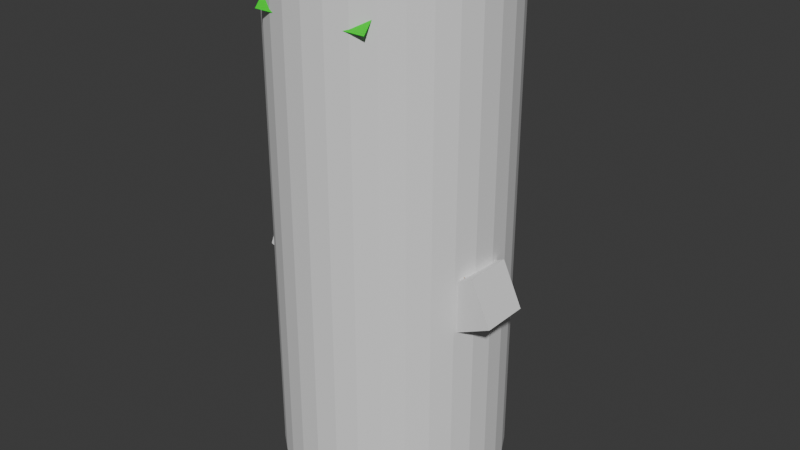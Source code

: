 # Source: Golem2Rig.blend  (saved by Blender 4.3.34; exported with 4.5.12 LTS)
import bpy
from mathutils import Matrix  # noqa: F401  (used for matrix-valued properties, if any)

bpy.ops.wm.read_factory_settings(use_empty=True)
scene = bpy.context.scene
scene.name = 'Scene'

# ---- collections
col_golem = bpy.data.collections.new('Golem'); scene.collection.children.link(col_golem)
col_collection_3 = bpy.data.collections.new('Collection 3'); col_golem.children.link(col_collection_3)
col_collection_2 = bpy.data.collections.new('Collection 2'); scene.collection.children.link(col_collection_2)

# ---- materials (node trees are filled in below, after node groups)
mat_head = bpy.data.materials.new('Head')
mat_headflap = bpy.data.materials.new('HeadFlap')
mat_upper_body = bpy.data.materials.new('Upper Body')
mat_lowerbody = bpy.data.materials.new('LowerBody')
mat_neck = bpy.data.materials.new('Neck')
mat_upperarms = bpy.data.materials.new('UpperArms')
mat_lowerarms = bpy.data.materials.new('LowerArms')
mat_upperlegs = bpy.data.materials.new('UpperLegs')
mat_lowerlegs = bpy.data.materials.new('LowerLegs')

# ---- material node trees
mat_head.use_nodes = True; mat_head.node_tree.nodes.clear()
_N = mat_head.node_tree.nodes; _L = mat_head.node_tree.links
n0 = _N.new('ShaderNodeBsdfPrincipled'); n0.name = 'Principled BSDF'; n0.location = (10, 300)
n0.inputs[0].default_value = (0.4508, 0.2232, 0.05781, 1.0)
n1 = _N.new('ShaderNodeOutputMaterial'); n1.name = 'Material Output'; n1.location = (300, 300)
_L.new(n0.outputs[0], n1.inputs[0])
n1.is_active_output = True
mat_headflap.use_nodes = True; mat_headflap.node_tree.nodes.clear()
_N = mat_headflap.node_tree.nodes; _L = mat_headflap.node_tree.links
n0 = _N.new('ShaderNodeBsdfPrincipled'); n0.name = 'Principled BSDF'; n0.location = (10, 300)
n0.inputs[0].default_value = (0.0, 0.8001, 0.004696, 1.0)
n1 = _N.new('ShaderNodeOutputMaterial'); n1.name = 'Material Output'; n1.location = (300, 300)
_L.new(n0.outputs[0], n1.inputs[0])
n1.is_active_output = True
mat_upper_body.use_nodes = True; mat_upper_body.node_tree.nodes.clear()
_N = mat_upper_body.node_tree.nodes; _L = mat_upper_body.node_tree.links
n0 = _N.new('ShaderNodeBsdfPrincipled'); n0.name = 'Principled BSDF'; n0.location = (10, 300)
n0.inputs[0].default_value = (0.4508, 0.2232, 0.05781, 1.0)
n1 = _N.new('ShaderNodeOutputMaterial'); n1.name = 'Material Output'; n1.location = (300, 300)
_L.new(n0.outputs[0], n1.inputs[0])
n1.is_active_output = True
mat_lowerbody.use_nodes = True; mat_lowerbody.node_tree.nodes.clear()
_N = mat_lowerbody.node_tree.nodes; _L = mat_lowerbody.node_tree.links
n0 = _N.new('ShaderNodeBsdfPrincipled'); n0.name = 'Principled BSDF'; n0.location = (10, 300)
n0.inputs[0].default_value = (0.4508, 0.2232, 0.05781, 1.0)
n1 = _N.new('ShaderNodeOutputMaterial'); n1.name = 'Material Output'; n1.location = (300, 300)
_L.new(n0.outputs[0], n1.inputs[0])
n1.is_active_output = True
mat_neck.use_nodes = True; mat_neck.node_tree.nodes.clear()
_N = mat_neck.node_tree.nodes; _L = mat_neck.node_tree.links
n0 = _N.new('ShaderNodeBsdfPrincipled'); n0.name = 'Principled BSDF'; n0.location = (10, 300)
n0.inputs[0].default_value = (0.4508, 0.2232, 0.05781, 1.0)
n1 = _N.new('ShaderNodeOutputMaterial'); n1.name = 'Material Output'; n1.location = (300, 300)
_L.new(n0.outputs[0], n1.inputs[0])
n1.is_active_output = True
mat_upperarms.use_nodes = True; mat_upperarms.node_tree.nodes.clear()
_N = mat_upperarms.node_tree.nodes; _L = mat_upperarms.node_tree.links
n0 = _N.new('ShaderNodeBsdfPrincipled'); n0.name = 'Principled BSDF'; n0.location = (10, 300)
n0.inputs[0].default_value = (0.4508, 0.2232, 0.05781, 1.0)
n1 = _N.new('ShaderNodeOutputMaterial'); n1.name = 'Material Output'; n1.location = (300, 300)
_L.new(n0.outputs[0], n1.inputs[0])
n1.is_active_output = True
mat_lowerarms.use_nodes = True; mat_lowerarms.node_tree.nodes.clear()
_N = mat_lowerarms.node_tree.nodes; _L = mat_lowerarms.node_tree.links
n0 = _N.new('ShaderNodeBsdfPrincipled'); n0.name = 'Principled BSDF'; n0.location = (10, 300)
n0.inputs[0].default_value = (0.4508, 0.2232, 0.05781, 1.0)
n1 = _N.new('ShaderNodeOutputMaterial'); n1.name = 'Material Output'; n1.location = (300, 300)
_L.new(n0.outputs[0], n1.inputs[0])
n1.is_active_output = True
mat_upperlegs.use_nodes = True; mat_upperlegs.node_tree.nodes.clear()
_N = mat_upperlegs.node_tree.nodes; _L = mat_upperlegs.node_tree.links
n0 = _N.new('ShaderNodeBsdfPrincipled'); n0.name = 'Principled BSDF'; n0.location = (10, 300)
n0.inputs[0].default_value = (0.09203, 0.09203, 0.09203, 1.0)
n1 = _N.new('ShaderNodeOutputMaterial'); n1.name = 'Material Output'; n1.location = (300, 300)
_L.new(n0.outputs[0], n1.inputs[0])
n1.is_active_output = True
mat_lowerlegs.use_nodes = True; mat_lowerlegs.node_tree.nodes.clear()
_N = mat_lowerlegs.node_tree.nodes; _L = mat_lowerlegs.node_tree.links
n0 = _N.new('ShaderNodeBsdfPrincipled'); n0.name = 'Principled BSDF'; n0.location = (10, 300)
n0.inputs[0].default_value = (0.4508, 0.2232, 0.05781, 1.0)
n1 = _N.new('ShaderNodeOutputMaterial'); n1.name = 'Material Output'; n1.location = (300, 300)
_L.new(n0.outputs[0], n1.inputs[0])
n1.is_active_output = True

# ---- world
world_world = bpy.data.worlds.new('World'); scene.world = world_world
world_world.use_nodes = True; world_world.node_tree.nodes.clear()
_N = world_world.node_tree.nodes; _L = world_world.node_tree.links
n0 = _N.new('ShaderNodeOutputWorld'); n0.name = 'World Output'; n0.location = (300, 300)
n1 = _N.new('ShaderNodeBackground'); n1.name = 'Background'; n1.location = (10, 300)
n1.inputs[0].default_value = (0.05088, 0.05088, 0.05088, 1.0)
_L.new(n1.outputs[0], n0.inputs[0])
n0.is_active_output = True
world_world.color = (0.05088, 0.05088, 0.05088)
world_world.sun_shadow_jitter_overblur = 0.0

# ---- meshes
me_cube_001 = bpy.data.meshes.new('Cube.001')
me_cube_001.from_pydata([(0.2043, 0.1447, 1.411), (0.2043, 0.1447, 1.83), (0.2043, -0.274, 1.411), (0.2043, -0.274, 1.83), (-0.2145, 0.1447, 1.411), (-0.2145, 0.1447, 1.83), (-0.2145, -0.274, 1.411), (-0.2145, -0.274, 1.83), (0.2123, -0.3756, 1.725), (-0.2064, -0.3756, 1.725)], [], [(0, 1, 3, 2), (2, 3, 7, 6), (6, 7, 5, 4), (4, 5, 1, 0), (2, 6, 4, 0), (7, 3, 1, 5), (3, 7, 9, 8)])
me_cube_001.polygons.foreach_set('material_index', [0, 0, 0, 0, 0, 0, 1])
_uv = me_cube_001.uv_layers.new(name='UVMap')
_uv.uv.foreach_set('vector', [0.375, 0.0, 0.625, 0.0, 0.625, 0.25, 0.375, 0.25, 0.375, 0.25, 0.625, 0.25, 0.625, 0.5, 0.375, 0.5, 0.375, 0.5, 0.625, 0.5, 0.625, 0.75, 0.375, 0.75, 0.375, 0.75, 0.625, 0.75, 0.625, 1.0, 0.375, 1.0, 0.125, 0.5, 0.375, 0.5, 0.375, 0.75, 0.125, 0.75, 0.625, 0.5, 0.875, 0.5, 0.875, 0.75, 0.625, 0.75, 0.625, 0.25, 0.625, 0.5, 0.625, 0.5, 0.625, 0.25])
me_cube_001.materials.append(mat_head)
me_cube_001.materials.append(mat_headflap)
me_cube_001.update()
me_cube_002 = bpy.data.meshes.new('Cube.002')
me_cube_002.from_pydata([(0.1938, 0.08581, 1.158), (0.1938, 0.08581, 1.367), (0.1938, -0.1654, 1.158), (0.1938, -0.1654, 1.367), (-0.204, 0.08581, 1.158), (-0.204, 0.08581, 1.367), (-0.204, -0.1654, 1.158), (-0.204, -0.1654, 1.367)], [], [(0, 1, 3, 2), (2, 3, 7, 6), (6, 7, 5, 4), (4, 5, 1, 0), (2, 6, 4, 0), (7, 3, 1, 5)])
_uv = me_cube_002.uv_layers.new(name='UVMap')
_uv.uv.foreach_set('vector', [0.375, 0.0, 0.625, 0.0, 0.625, 0.25, 0.375, 0.25, 0.375, 0.25, 0.625, 0.25, 0.625, 0.5, 0.375, 0.5, 0.375, 0.5, 0.625, 0.5, 0.625, 0.75, 0.375, 0.75, 0.375, 0.75, 0.625, 0.75, 0.625, 1.0, 0.375, 1.0, 0.125, 0.5, 0.375, 0.5, 0.375, 0.75, 0.125, 0.75, 0.625, 0.5, 0.875, 0.5, 0.875, 0.75, 0.625, 0.75])
me_cube_002.materials.append(mat_upper_body)
me_cube_002.update()
me_cube_003 = bpy.data.meshes.new('Cube.003')
me_cube_003.from_pydata([(0.1938, 0.07863, 0.741), (0.1938, 0.07863, 1.16), (0.1938, -0.1307, 0.741), (0.1938, -0.1307, 1.16), (-0.204, 0.07863, 0.741), (-0.204, 0.07863, 1.16), (-0.204, -0.1307, 0.741), (-0.204, -0.1307, 1.16)], [], [(0, 1, 3, 2), (2, 3, 7, 6), (6, 7, 5, 4), (4, 5, 1, 0), (2, 6, 4, 0), (7, 3, 1, 5)])
_uv = me_cube_003.uv_layers.new(name='UVMap')
_uv.uv.foreach_set('vector', [0.375, 0.0, 0.625, 0.0, 0.625, 0.25, 0.375, 0.25, 0.375, 0.25, 0.625, 0.25, 0.625, 0.5, 0.375, 0.5, 0.375, 0.5, 0.625, 0.5, 0.625, 0.75, 0.375, 0.75, 0.375, 0.75, 0.625, 0.75, 0.625, 1.0, 0.375, 1.0, 0.125, 0.5, 0.375, 0.5, 0.375, 0.75, 0.125, 0.75, 0.625, 0.5, 0.875, 0.5, 0.875, 0.75, 0.625, 0.75])
me_cube_003.materials.append(mat_lowerbody)
me_cube_003.update()
me_cube_004 = bpy.data.meshes.new('Cube.004')
me_cube_004.from_pydata([(0.09957, 0.05769, 1.367), (0.09957, 0.05769, 1.409), (0.09957, -0.1098, 1.367), (0.09957, -0.1098, 1.409), (-0.1098, 0.05769, 1.367), (-0.1098, 0.05769, 1.409), (-0.1098, -0.1098, 1.367), (-0.1098, -0.1098, 1.409)], [], [(0, 1, 3, 2), (2, 3, 7, 6), (6, 7, 5, 4), (4, 5, 1, 0), (2, 6, 4, 0), (7, 3, 1, 5)])
_uv = me_cube_004.uv_layers.new(name='UVMap')
_uv.uv.foreach_set('vector', [0.375, 0.0, 0.625, 0.0, 0.625, 0.25, 0.375, 0.25, 0.375, 0.25, 0.625, 0.25, 0.625, 0.5, 0.375, 0.5, 0.375, 0.5, 0.625, 0.5, 0.625, 0.75, 0.375, 0.75, 0.375, 0.75, 0.625, 0.75, 0.625, 1.0, 0.375, 1.0, 0.125, 0.5, 0.375, 0.5, 0.375, 0.75, 0.125, 0.75, 0.625, 0.5, 0.875, 0.5, 0.875, 0.75, 0.625, 0.75])
me_cube_004.materials.append(mat_neck)
me_cube_004.update()
me_cube_020 = bpy.data.meshes.new('Cube.020')
me_cube_020.from_pydata([(0.2918, 0.005129, 1.124), (0.2033, 0.005129, 1.314), (0.2918, -0.1205, 1.124), (0.2033, -0.1205, 1.314), (0.2158, 0.005129, 1.089), (0.1274, 0.005129, 1.279), (0.2158, -0.1205, 1.089), (0.1274, -0.1205, 1.279)], [], [(0, 1, 3, 2), (2, 3, 7, 6), (6, 7, 5, 4), (4, 5, 1, 0), (2, 6, 4, 0), (7, 3, 1, 5)])
_uv = me_cube_020.uv_layers.new(name='UVMap')
_uv.uv.foreach_set('vector', [0.375, 0.0, 0.625, 0.0, 0.625, 0.25, 0.375, 0.25, 0.375, 0.25, 0.625, 0.25, 0.625, 0.5, 0.375, 0.5, 0.375, 0.5, 0.625, 0.5, 0.625, 0.75, 0.375, 0.75, 0.375, 0.75, 0.625, 0.75, 0.625, 1.0, 0.375, 1.0, 0.125, 0.5, 0.375, 0.5, 0.375, 0.75, 0.125, 0.75, 0.625, 0.5, 0.875, 0.5, 0.875, 0.75, 0.625, 0.75])
me_cube_020.materials.append(mat_upperarms)
me_cube_020.update()
me_cube_021 = bpy.data.meshes.new('Cube.021')
me_cube_021.from_pydata([(0.3811, 0.005129, 0.9326), (0.2926, 0.005129, 1.122), (0.3811, -0.1205, 0.9326), (0.2926, -0.1205, 1.122), (0.3052, 0.005129, 0.8973), (0.2167, 0.005129, 1.087), (0.3052, -0.1205, 0.8973), (0.2167, -0.1205, 1.087)], [], [(0, 1, 3, 2), (2, 3, 7, 6), (6, 7, 5, 4), (4, 5, 1, 0), (2, 6, 4, 0), (7, 3, 1, 5)])
_uv = me_cube_021.uv_layers.new(name='UVMap')
_uv.uv.foreach_set('vector', [0.375, 0.0, 0.625, 0.0, 0.625, 0.25, 0.375, 0.25, 0.375, 0.25, 0.625, 0.25, 0.625, 0.5, 0.375, 0.5, 0.375, 0.5, 0.625, 0.5, 0.625, 0.75, 0.375, 0.75, 0.375, 0.75, 0.625, 0.75, 0.625, 1.0, 0.375, 1.0, 0.125, 0.5, 0.375, 0.5, 0.375, 0.75, 0.125, 0.75, 0.625, 0.5, 0.875, 0.5, 0.875, 0.75, 0.625, 0.75])
me_cube_021.materials.append(mat_lowerarms)
me_cube_021.update()
me_cube_022 = bpy.data.meshes.new('Cube.022')
me_cube_022.from_pydata([(0.4963, 0.02607, 0.801), (0.4255, 0.02607, 0.9528), (0.4963, -0.1414, 0.801), (0.4255, -0.1414, 0.9528), (0.3445, 0.02607, 0.7302), (0.2737, 0.02607, 0.882), (0.3445, -0.1414, 0.7302), (0.2737, -0.1414, 0.882)], [], [(0, 1, 3, 2), (2, 3, 7, 6), (6, 7, 5, 4), (4, 5, 1, 0), (2, 6, 4, 0), (7, 3, 1, 5)])
_uv = me_cube_022.uv_layers.new(name='UVMap')
_uv.uv.foreach_set('vector', [0.375, 0.0, 0.625, 0.0, 0.625, 0.25, 0.375, 0.25, 0.375, 0.25, 0.625, 0.25, 0.625, 0.5, 0.375, 0.5, 0.375, 0.5, 0.625, 0.5, 0.625, 0.75, 0.375, 0.75, 0.375, 0.75, 0.625, 0.75, 0.625, 1.0, 0.375, 1.0, 0.125, 0.5, 0.375, 0.5, 0.375, 0.75, 0.125, 0.75, 0.625, 0.5, 0.875, 0.5, 0.875, 0.75, 0.625, 0.75])
me_cube_022.update()
me_cube_011 = bpy.data.meshes.new('Cube.011')
me_cube_011.from_pydata([(-0.2899, 0.02607, 0.7241), (-0.2326, 0.02607, 0.8815), (-0.2899, -0.1414, 0.7241), (-0.2326, -0.1414, 0.8815), (-0.4473, 0.02607, 0.7814), (-0.39, 0.02607, 0.9388), (-0.4473, -0.1414, 0.7814), (-0.39, -0.1414, 0.9388)], [], [(0, 1, 3, 2), (2, 3, 7, 6), (6, 7, 5, 4), (4, 5, 1, 0), (2, 6, 4, 0), (7, 3, 1, 5)])
_uv = me_cube_011.uv_layers.new(name='UVMap')
_uv.uv.foreach_set('vector', [0.375, 0.0, 0.625, 0.0, 0.625, 0.25, 0.375, 0.25, 0.375, 0.25, 0.625, 0.25, 0.625, 0.5, 0.375, 0.5, 0.375, 0.5, 0.625, 0.5, 0.625, 0.75, 0.375, 0.75, 0.375, 0.75, 0.625, 0.75, 0.625, 1.0, 0.375, 1.0, 0.125, 0.5, 0.375, 0.5, 0.375, 0.75, 0.125, 0.75, 0.625, 0.5, 0.875, 0.5, 0.875, 0.75, 0.625, 0.75])
me_cube_011.update()
me_cube_012 = bpy.data.meshes.new('Cube.012')
me_cube_012.from_pydata([(-0.2782, 0.00513, 0.8986), (-0.2066, 0.00513, 1.095), (-0.2782, -0.1205, 0.8986), (-0.2066, -0.1205, 1.095), (-0.3569, 0.00513, 0.9273), (-0.2853, 0.00513, 1.124), (-0.3569, -0.1205, 0.9273), (-0.2853, -0.1205, 1.124)], [], [(0, 1, 3, 2), (2, 3, 7, 6), (6, 7, 5, 4), (4, 5, 1, 0), (2, 6, 4, 0), (7, 3, 1, 5)])
_uv = me_cube_012.uv_layers.new(name='UVMap')
_uv.uv.foreach_set('vector', [0.375, 0.0, 0.625, 0.0, 0.625, 0.25, 0.375, 0.25, 0.375, 0.25, 0.625, 0.25, 0.625, 0.5, 0.375, 0.5, 0.375, 0.5, 0.625, 0.5, 0.625, 0.75, 0.375, 0.75, 0.375, 0.75, 0.625, 0.75, 0.625, 1.0, 0.375, 1.0, 0.125, 0.5, 0.375, 0.5, 0.375, 0.75, 0.125, 0.75, 0.625, 0.5, 0.875, 0.5, 0.875, 0.75, 0.625, 0.75])
me_cube_012.materials.append(mat_lowerarms)
me_cube_012.update()
me_cube_013 = bpy.data.meshes.new('Cube.013')
me_cube_013.from_pydata([(-0.2059, 0.00513, 1.097), (-0.1343, 0.00513, 1.294), (-0.2059, -0.1205, 1.097), (-0.1343, -0.1205, 1.294), (-0.2846, 0.00513, 1.126), (-0.213, 0.00513, 1.323), (-0.2846, -0.1205, 1.126), (-0.213, -0.1205, 1.323)], [], [(0, 1, 3, 2), (2, 3, 7, 6), (6, 7, 5, 4), (4, 5, 1, 0), (2, 6, 4, 0), (7, 3, 1, 5)])
_uv = me_cube_013.uv_layers.new(name='UVMap')
_uv.uv.foreach_set('vector', [0.375, 0.0, 0.625, 0.0, 0.625, 0.25, 0.375, 0.25, 0.375, 0.25, 0.625, 0.25, 0.625, 0.5, 0.375, 0.5, 0.375, 0.5, 0.625, 0.5, 0.625, 0.75, 0.375, 0.75, 0.375, 0.75, 0.625, 0.75, 0.625, 1.0, 0.375, 1.0, 0.125, 0.5, 0.375, 0.5, 0.375, 0.75, 0.125, 0.75, 0.625, 0.5, 0.875, 0.5, 0.875, 0.75, 0.625, 0.75])
me_cube_013.materials.append(mat_upperarms)
me_cube_013.update()
me_cube_014 = bpy.data.meshes.new('Cube.014')
me_cube_014.from_pydata([(-0.005082, 0.07863, 0.5324), (0.01317, 0.07863, 0.741), (-0.005082, -0.1307, 0.5324), (0.01317, -0.1307, 0.741), (-0.2137, 0.07863, 0.5506), (-0.1954, 0.07863, 0.7592), (-0.2137, -0.1307, 0.5506), (-0.1954, -0.1307, 0.7592)], [], [(0, 1, 3, 2), (2, 3, 7, 6), (6, 7, 5, 4), (4, 5, 1, 0), (2, 6, 4, 0), (7, 3, 1, 5)])
_uv = me_cube_014.uv_layers.new(name='UVMap')
_uv.uv.foreach_set('vector', [0.375, 0.0, 0.625, 0.0, 0.625, 0.25, 0.375, 0.25, 0.375, 0.25, 0.625, 0.25, 0.625, 0.5, 0.375, 0.5, 0.375, 0.5, 0.625, 0.5, 0.625, 0.75, 0.375, 0.75, 0.375, 0.75, 0.625, 0.75, 0.625, 1.0, 0.375, 1.0, 0.125, 0.5, 0.375, 0.5, 0.375, 0.75, 0.125, 0.75, 0.625, 0.5, 0.875, 0.5, 0.875, 0.75, 0.625, 0.75])
me_cube_014.materials.append(mat_upperlegs)
me_cube_014.update()
me_cube_015 = bpy.data.meshes.new('Cube.015')
me_cube_015.from_pydata([(-0.06302, 0.05769, 0.1133), (-0.02652, 0.05769, 0.5305), (-0.06302, -0.1098, 0.1133), (-0.02652, -0.1098, 0.5305), (-0.2299, 0.05769, 0.1279), (-0.1934, 0.05769, 0.5451), (-0.2299, -0.1098, 0.1279), (-0.1934, -0.1098, 0.5451)], [], [(0, 1, 3, 2), (2, 3, 7, 6), (6, 7, 5, 4), (4, 5, 1, 0), (2, 6, 4, 0), (7, 3, 1, 5)])
_uv = me_cube_015.uv_layers.new(name='UVMap')
_uv.uv.foreach_set('vector', [0.375, 0.0, 0.625, 0.0, 0.625, 0.25, 0.375, 0.25, 0.375, 0.25, 0.625, 0.25, 0.625, 0.5, 0.375, 0.5, 0.375, 0.5, 0.625, 0.5, 0.625, 0.75, 0.375, 0.75, 0.375, 0.75, 0.625, 0.75, 0.625, 1.0, 0.375, 1.0, 0.125, 0.5, 0.375, 0.5, 0.375, 0.75, 0.125, 0.75, 0.625, 0.5, 0.875, 0.5, 0.875, 0.75, 0.625, 0.75])
me_cube_015.materials.append(mat_lowerlegs)
me_cube_015.update()
me_cube_016 = bpy.data.meshes.new('Cube.016')
me_cube_016.from_pydata([(-0.05189, 0.09606, 0.00327), (-0.04276, 0.09606, 0.1076), (-0.05189, -0.218, 0.00327), (-0.04276, -0.218, 0.1076), (-0.2605, 0.09606, 0.02152), (-0.2513, 0.09606, 0.1258), (-0.2605, -0.218, 0.02152), (-0.2513, -0.218, 0.1258)], [], [(0, 1, 3, 2), (2, 3, 7, 6), (6, 7, 5, 4), (4, 5, 1, 0), (2, 6, 4, 0), (7, 3, 1, 5)])
_uv = me_cube_016.uv_layers.new(name='UVMap')
_uv.uv.foreach_set('vector', [0.375, 0.0, 0.625, 0.0, 0.625, 0.25, 0.375, 0.25, 0.375, 0.25, 0.625, 0.25, 0.625, 0.5, 0.375, 0.5, 0.375, 0.5, 0.625, 0.5, 0.625, 0.75, 0.375, 0.75, 0.375, 0.75, 0.625, 0.75, 0.625, 1.0, 0.375, 1.0, 0.125, 0.5, 0.375, 0.5, 0.375, 0.75, 0.125, 0.75, 0.625, 0.5, 0.875, 0.5, 0.875, 0.75, 0.625, 0.75])
me_cube_016.update()
me_cube_017 = bpy.data.meshes.new('Cube.017')
me_cube_017.from_pydata([(0.2585, 0.09606, 0.02152), (0.2494, 0.09606, 0.1258), (0.2585, -0.218, 0.02152), (0.2494, -0.218, 0.1258), (0.04993, 0.09606, 0.00327), (0.0408, 0.09606, 0.1076), (0.04993, -0.218, 0.00327), (0.0408, -0.218, 0.1076)], [], [(0, 1, 3, 2), (2, 3, 7, 6), (6, 7, 5, 4), (4, 5, 1, 0), (2, 6, 4, 0), (7, 3, 1, 5)])
_uv = me_cube_017.uv_layers.new(name='UVMap')
_uv.uv.foreach_set('vector', [0.375, 0.0, 0.625, 0.0, 0.625, 0.25, 0.375, 0.25, 0.375, 0.25, 0.625, 0.25, 0.625, 0.5, 0.375, 0.5, 0.375, 0.5, 0.625, 0.5, 0.625, 0.75, 0.375, 0.75, 0.375, 0.75, 0.625, 0.75, 0.625, 1.0, 0.375, 1.0, 0.125, 0.5, 0.375, 0.5, 0.375, 0.75, 0.125, 0.75, 0.625, 0.5, 0.875, 0.5, 0.875, 0.75, 0.625, 0.75])
me_cube_017.update()
me_cube_018 = bpy.data.meshes.new('Cube.018')
me_cube_018.from_pydata([(0.2279, 0.05769, 0.1279), (0.1914, 0.05769, 0.5451), (0.2279, -0.1098, 0.1279), (0.1914, -0.1098, 0.5451), (0.06106, 0.05769, 0.1133), (0.02456, 0.05769, 0.5305), (0.06106, -0.1098, 0.1133), (0.02456, -0.1098, 0.5305)], [], [(0, 1, 3, 2), (2, 3, 7, 6), (6, 7, 5, 4), (4, 5, 1, 0), (2, 6, 4, 0), (7, 3, 1, 5)])
_uv = me_cube_018.uv_layers.new(name='UVMap')
_uv.uv.foreach_set('vector', [0.375, 0.0, 0.625, 0.0, 0.625, 0.25, 0.375, 0.25, 0.375, 0.25, 0.625, 0.25, 0.625, 0.5, 0.375, 0.5, 0.375, 0.5, 0.625, 0.5, 0.625, 0.75, 0.375, 0.75, 0.375, 0.75, 0.625, 0.75, 0.625, 1.0, 0.375, 1.0, 0.125, 0.5, 0.375, 0.5, 0.375, 0.75, 0.125, 0.75, 0.625, 0.5, 0.875, 0.5, 0.875, 0.75, 0.625, 0.75])
me_cube_018.materials.append(mat_lowerlegs)
me_cube_018.update()
me_cube_019 = bpy.data.meshes.new('Cube.019')
me_cube_019.from_pydata([(0.2117, 0.07863, 0.5506), (0.1935, 0.07863, 0.7592), (0.2117, -0.1307, 0.5506), (0.1935, -0.1307, 0.7592), (0.003123, 0.07863, 0.5324), (-0.01513, 0.07863, 0.741), (0.003123, -0.1307, 0.5324), (-0.01513, -0.1307, 0.741)], [], [(0, 1, 3, 2), (2, 3, 7, 6), (6, 7, 5, 4), (4, 5, 1, 0), (2, 6, 4, 0), (7, 3, 1, 5)])
_uv = me_cube_019.uv_layers.new(name='UVMap')
_uv.uv.foreach_set('vector', [0.375, 0.0, 0.625, 0.0, 0.625, 0.25, 0.375, 0.25, 0.375, 0.25, 0.625, 0.25, 0.625, 0.5, 0.375, 0.5, 0.375, 0.5, 0.625, 0.5, 0.625, 0.75, 0.375, 0.75, 0.375, 0.75, 0.625, 0.75, 0.625, 1.0, 0.375, 1.0, 0.125, 0.5, 0.375, 0.5, 0.375, 0.75, 0.125, 0.75, 0.625, 0.5, 0.875, 0.5, 0.875, 0.75, 0.625, 0.75])
me_cube_019.materials.append(mat_upperlegs)
me_cube_019.update()
me_cylinder = bpy.data.meshes.new('Cylinder')
me_cylinder.from_pydata([(0.0, 0.4, -0.9), (0.0, 0.4, 0.9), (0.07804, 0.3923, -0.9), (0.07804, 0.3923, 0.9), (0.1531, 0.3696, -0.9), (0.1531, 0.3696, 0.9), (0.2222, 0.3326, -0.9), (0.2222, 0.3326, 0.9), (0.2828, 0.2828, -0.9), (0.2828, 0.2828, 0.9), (0.3326, 0.2222, -0.9), (0.3326, 0.2222, 0.9), (0.3696, 0.1531, -0.9), (0.3696, 0.1531, 0.9), (0.3923, 0.07804, -0.9), (0.3923, 0.07804, 0.9), (0.4, 0.0, -0.9), (0.4, 0.0, 0.9), (0.3923, -0.07804, -0.9), (0.3923, -0.07804, 0.9), (0.3696, -0.1531, -0.9), (0.3696, -0.1531, 0.9), (0.3326, -0.2222, -0.9), (0.3326, -0.2222, 0.9), (0.2828, -0.2828, -0.9), (0.2828, -0.2828, 0.9), (0.2222, -0.3326, -0.9), (0.2222, -0.3326, 0.9), (0.1531, -0.3696, -0.9), (0.1531, -0.3696, 0.9), (0.07804, -0.3923, -0.9), (0.07804, -0.3923, 0.9), (0.0, -0.4, -0.9), (0.0, -0.4, 0.9), (-0.07804, -0.3923, -0.9), (-0.07804, -0.3923, 0.9), (-0.1531, -0.3696, -0.9), (-0.1531, -0.3696, 0.9), (-0.2222, -0.3326, -0.9), (-0.2222, -0.3326, 0.9), (-0.2828, -0.2828, -0.9), (-0.2828, -0.2828, 0.9), (-0.3326, -0.2222, -0.9), (-0.3326, -0.2222, 0.9), (-0.3696, -0.1531, -0.9), (-0.3696, -0.1531, 0.9), (-0.3923, -0.07804, -0.9), (-0.3923, -0.07804, 0.9), (-0.4, 0.0, -0.9), (-0.4, 0.0, 0.9), (-0.3923, 0.07804, -0.9), (-0.3923, 0.07804, 0.9), (-0.3696, 0.1531, -0.9), (-0.3696, 0.1531, 0.9), (-0.3326, 0.2222, -0.9), (-0.3326, 0.2222, 0.9), (-0.2828, 0.2828, -0.9), (-0.2828, 0.2828, 0.9), (-0.2222, 0.3326, -0.9), (-0.2222, 0.3326, 0.9), (-0.1531, 0.3696, -0.9), (-0.1531, 0.3696, 0.9), (-0.07804, 0.3923, -0.9), (-0.07804, 0.3923, 0.9)], [], [(0, 1, 3, 2), (2, 3, 5, 4), (4, 5, 7, 6), (6, 7, 9, 8), (8, 9, 11, 10), (10, 11, 13, 12), (12, 13, 15, 14), (14, 15, 17, 16), (16, 17, 19, 18), (18, 19, 21, 20), (20, 21, 23, 22), (22, 23, 25, 24), (24, 25, 27, 26), (26, 27, 29, 28), (28, 29, 31, 30), (30, 31, 33, 32), (32, 33, 35, 34), (34, 35, 37, 36), (36, 37, 39, 38), (38, 39, 41, 40), (40, 41, 43, 42), (42, 43, 45, 44), (44, 45, 47, 46), (46, 47, 49, 48), (48, 49, 51, 50), (50, 51, 53, 52), (52, 53, 55, 54), (54, 55, 57, 56), (56, 57, 59, 58), (58, 59, 61, 60), (3, 1, 63, 61, 59, 57, 55, 53, 51, 49, 47, 45, 43, 41, 39, 37, 35, 33, 31, 29, 27, 25, 23, 21, 19, 17, 15, 13, 11, 9, 7, 5), (60, 61, 63, 62), (62, 63, 1, 0), (0, 2, 4, 6, 8, 10, 12, 14, 16, 18, 20, 22, 24, 26, 28, 30, 32, 34, 36, 38, 40, 42, 44, 46, 48, 50, 52, 54, 56, 58, 60, 62)])
_uv = me_cylinder.uv_layers.new(name='UVMap')
_uv.uv.foreach_set('vector', [1.0, 0.5, 1.0, 1.0, 0.9688, 1.0, 0.9688, 0.5, 0.9688, 0.5, 0.9688, 1.0, 0.9375, 1.0, 0.9375, 0.5, 0.9375, 0.5, 0.9375, 1.0, 0.9062, 1.0, 0.9062, 0.5, 0.9062, 0.5, 0.9062, 1.0, 0.875, 1.0, 0.875, 0.5, 0.875, 0.5, 0.875, 1.0, 0.8438, 1.0, 0.8438, 0.5, 0.8438, 0.5, 0.8438, 1.0, 0.8125, 1.0, 0.8125, 0.5, 0.8125, 0.5, 0.8125, 1.0, 0.7812, 1.0, 0.7812, 0.5, 0.7812, 0.5, 0.7812, 1.0, 0.75, 1.0, 0.75, 0.5, 0.75, 0.5, 0.75, 1.0, 0.7188, 1.0, 0.7188, 0.5, 0.7188, 0.5, 0.7188, 1.0, 0.6875, 1.0, 0.6875, 0.5, 0.6875, 0.5, 0.6875, 1.0, 0.6562, 1.0, 0.6562, 0.5, 0.6562, 0.5, 0.6562, 1.0, 0.625, 1.0, 0.625, 0.5, 0.625, 0.5, 0.625, 1.0, 0.5938, 1.0, 0.5938, 0.5, 0.5938, 0.5, 0.5938, 1.0, 0.5625, 1.0, 0.5625, 0.5, 0.5625, 0.5, 0.5625, 1.0, 0.5312, 1.0, 0.5312, 0.5, 0.5312, 0.5, 0.5312, 1.0, 0.5, 1.0, 0.5, 0.5, 0.5, 0.5, 0.5, 1.0, 0.4688, 1.0, 0.4688, 0.5, 0.4688, 0.5, 0.4688, 1.0, 0.4375, 1.0, 0.4375, 0.5, 0.4375, 0.5, 0.4375, 1.0, 0.4062, 1.0, 0.4062, 0.5, 0.4062, 0.5, 0.4062, 1.0, 0.375, 1.0, 0.375, 0.5, 0.375, 0.5, 0.375, 1.0, 0.3438, 1.0, 0.3438, 0.5, 0.3438, 0.5, 0.3438, 1.0, 0.3125, 1.0, 0.3125, 0.5, 0.3125, 0.5, 0.3125, 1.0, 0.2812, 1.0, 0.2812, 0.5, 0.2812, 0.5, 0.2812, 1.0, 0.25, 1.0, 0.25, 0.5, 0.25, 0.5, 0.25, 1.0, 0.2188, 1.0, 0.2188, 0.5, 0.2188, 0.5, 0.2188, 1.0, 0.1875, 1.0, 0.1875, 0.5, 0.1875, 0.5, 0.1875, 1.0, 0.1562, 1.0, 0.1562, 0.5, 0.1562, 0.5, 0.1562, 1.0, 0.125, 1.0, 0.125, 0.5, 0.125, 0.5, 0.125, 1.0, 0.09375, 1.0, 0.09375, 0.5, 0.09375, 0.5, 0.09375, 1.0, 0.0625, 1.0, 0.0625, 0.5, 0.2968, 0.4854, 0.25, 0.49, 0.2032, 0.4854, 0.1582, 0.4717, 0.1167, 0.4496, 0.08029, 0.4197, 0.05045, 0.3833, 0.02827, 0.3418, 0.01461, 0.2968, 0.01, 0.25, 0.01461, 0.2032, 0.02827, 0.1582, 0.05045, 0.1167, 0.08029, 0.08029, 0.1167, 0.05045, 0.1582, 0.02827, 0.2032, 0.01461, 0.25, 0.01, 0.2968, 0.01461, 0.3418, 0.02827, 0.3833, 0.05045, 0.4197, 0.08029, 0.4496, 0.1167, 0.4717, 0.1582, 0.4854, 0.2032, 0.49, 0.25, 0.4854, 0.2968, 0.4717, 0.3418, 0.4496, 0.3833, 0.4197, 0.4197, 0.3833, 0.4496, 0.3418, 0.4717, 0.0625, 0.5, 0.0625, 1.0, 0.03125, 1.0, 0.03125, 0.5, 0.03125, 0.5, 0.03125, 1.0, 0.0, 1.0, 0.0, 0.5, 0.75, 0.49, 0.7968, 0.4854, 0.8418, 0.4717, 0.8833, 0.4496, 0.9197, 0.4197, 0.9496, 0.3833, 0.9717, 0.3418, 0.9854, 0.2968, 0.99, 0.25, 0.9854, 0.2032, 0.9717, 0.1582, 0.9496, 0.1167, 0.9197, 0.08029, 0.8833, 0.05045, 0.8418, 0.02827, 0.7968, 0.01461, 0.75, 0.01, 0.7032, 0.01461, 0.6582, 0.02827, 0.6167, 0.05045, 0.5803, 0.08029, 0.5504, 0.1167, 0.5283, 0.1582, 0.5146, 0.2032, 0.51, 0.25, 0.5146, 0.2968, 0.5283, 0.3418, 0.5504, 0.3833, 0.5803, 0.4197, 0.6167, 0.4496, 0.6582, 0.4717, 0.7032, 0.4854])
me_cylinder.update()
arm_armature_005 = bpy.data.armatures.new('Armature.005')  # bones are not reproduced

# ---- objects
ob_armature = bpy.data.objects.new('Armature', arm_armature_005)
ob_cube = bpy.data.objects.new('Cube', me_cube_001)
ob_cube_001 = bpy.data.objects.new('Cube.001', me_cube_002)
ob_cube_002 = bpy.data.objects.new('Cube.002', me_cube_003)
ob_cube_003 = bpy.data.objects.new('Cube.003', me_cube_004)
ob_cube_004 = bpy.data.objects.new('Cube.004', me_cube_020)
ob_cube_005 = bpy.data.objects.new('Cube.005', me_cube_021)
ob_cube_006 = bpy.data.objects.new('Cube.006', me_cube_022)
ob_cube_007 = bpy.data.objects.new('Cube.007', me_cube_011)
ob_cube_008 = bpy.data.objects.new('Cube.008', me_cube_012)
ob_cube_009 = bpy.data.objects.new('Cube.009', me_cube_013)
ob_cube_010 = bpy.data.objects.new('Cube.010', me_cube_014)
ob_cube_011 = bpy.data.objects.new('Cube.011', me_cube_015)
ob_cube_012 = bpy.data.objects.new('Cube.012', me_cube_016)
ob_cube_013 = bpy.data.objects.new('Cube.013', me_cube_017)
ob_cube_014 = bpy.data.objects.new('Cube.014', me_cube_018)
ob_cube_015 = bpy.data.objects.new('Cube.015', me_cube_019)
ob_cylinder_noimp = bpy.data.objects.new('Cylinder-noimp', me_cylinder)

# ---- transforms, parenting, visibility, modifiers, constraints
ob_armature.location = (0.0, 0.0, 0.0)
ob_armature.scale = (0.2631, 0.2631, 0.2631)
ob_armature.hide_select = True
ob_armature.show_in_front = True
ob_cube.location = (0.0, 0.0, 0.0)
ob_cube_001.location = (0.0, 0.0, 0.0)
ob_cube_002.location = (0.0, 0.0, 0.0)
ob_cube_003.location = (0.0, 0.0, 0.0)
ob_cube_004.location = (0.0, 0.0, 0.0)
ob_cube_005.location = (0.0, 0.0, 0.0)
ob_cube_006.location = (0.0, 0.0, 0.0)
ob_cube_007.location = (0.0, 0.0, 0.0)
ob_cube_008.location = (0.0, 0.0, 0.0)
ob_cube_009.location = (0.0, 0.0, 0.0)
ob_cube_010.location = (0.0, 0.0, 0.0)
ob_cube_010.scale = (1.0, 1.01, 1.0)
ob_cube_011.location = (0.0, 0.0, 0.0)
ob_cube_012.location = (0.0, 0.0, 0.0)
ob_cube_013.location = (0.0, 0.0, 0.0)
ob_cube_014.location = (0.0, 0.0, 0.0)
ob_cube_015.location = (0.0, 0.0, 0.0)
ob_cube_015.scale = (1.0, 1.01, 1.0)
ob_cylinder_noimp.location = (0.0, 0.0, 1.0)

# ---- collection membership
col_golem.objects.link(ob_armature)
col_collection_3.objects.link(ob_cube)
col_collection_3.objects.link(ob_cube_001)
col_collection_3.objects.link(ob_cube_002)
col_collection_3.objects.link(ob_cube_003)
col_collection_3.objects.link(ob_cube_004)
col_collection_3.objects.link(ob_cube_005)
col_collection_3.objects.link(ob_cube_006)
col_collection_3.objects.link(ob_cube_007)
col_collection_3.objects.link(ob_cube_008)
col_collection_3.objects.link(ob_cube_009)
col_collection_3.objects.link(ob_cube_010)
col_collection_3.objects.link(ob_cube_011)
col_collection_3.objects.link(ob_cube_012)
col_collection_3.objects.link(ob_cube_013)
col_collection_3.objects.link(ob_cube_014)
col_collection_3.objects.link(ob_cube_015)
col_collection_2.objects.link(ob_cylinder_noimp)

# ---- scene / render settings (as saved in the file)
scene.frame_start = 1; scene.frame_end = 250; scene.frame_set(1)
scene.render.engine = 'BLENDER_EEVEE_NEXT'
bpy.context.view_layer.update()

# ---- added for rendering (the .blend has no active camera and no usable light): camera, sun
cam_auto = bpy.data.cameras.new('AutoCamera')
cam_auto.lens = 50.0
cam_auto.sensor_width = 36.0
cam_auto.clip_end = 1000.0
ob_auto_camera = bpy.data.objects.new('AutoCamera', cam_auto)
scene.collection.objects.link(ob_auto_camera)
ob_auto_camera.location = (2.11965, -2.51417, 2.62775)
ob_auto_camera.rotation_euler = (1.09748, -7.21219e-08, 0.694738)
scene.camera = ob_auto_camera
light_auto_sun = bpy.data.lights.new('AutoSun', 'SUN')
light_auto_sun.energy = 3.0
light_auto_sun.angle = 0.0523599
ob_auto_sun = bpy.data.objects.new('AutoSun', light_auto_sun)
scene.collection.objects.link(ob_auto_sun)
ob_auto_sun.rotation_euler = (0.872665, 0.174533, 0.523599)
bpy.context.view_layer.update()
